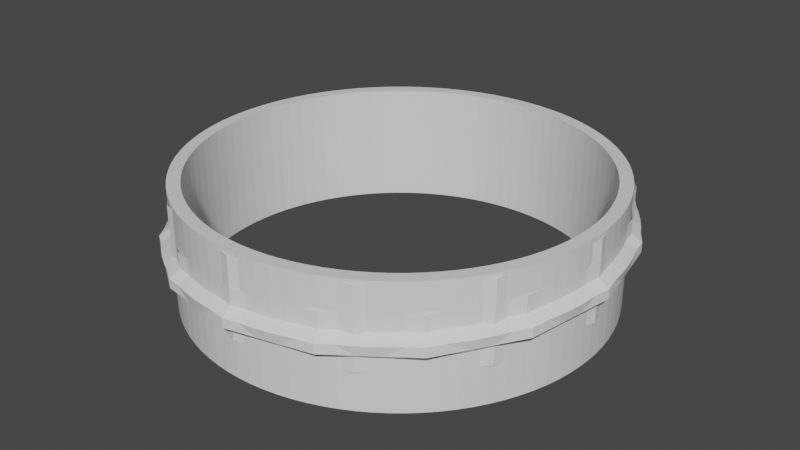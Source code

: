 # Source: Mason_jar_thread.blend  (saved by Blender 2.81.16; exported with 4.5.12 LTS)
import bpy
from mathutils import Matrix  # noqa: F401  (used for matrix-valued properties, if any)

bpy.ops.wm.read_factory_settings(use_empty=True)
scene = bpy.context.scene
scene.name = 'Scene'

# ---- collections
col_collection = bpy.data.collections.new('Collection'); scene.collection.children.link(col_collection)

# ---- materials (node trees are filled in below, after node groups)
mat_material = bpy.data.materials.new('Material')
mat_material.alpha_threshold = 0.0
mat_material.use_transparent_shadow = False
mat_material.line_color = (0.0, 0.0, 0.0, 1.0)

# ---- material node trees
mat_material.use_nodes = True; mat_material.node_tree.nodes.clear()
_N = mat_material.node_tree.nodes; _L = mat_material.node_tree.links
n0 = _N.new('ShaderNodeOutputMaterial'); n0.name = 'Material Output'; n0.location = (240, 108)
n1 = _N.new('ShaderNodeBsdfPrincipled'); n1.name = 'Principled BSDF'; n1.location = (-278, 574)
n1.width = 234
n1.distribution = 'GGX'
n1.subsurface_method = 'BURLEY'
n1.inputs[2].default_value = 0.4
n1.inputs[3].default_value = 1.45
n1.inputs[27].default_value = (0.0, 0.0, 0.0, 1.0)
n1.inputs[28].default_value = 1.0
_L.new(n1.outputs[0], n0.inputs[0])
n0.is_active_output = True

# ---- world
world_world = bpy.data.worlds.new('World'); scene.world = world_world
world_world.use_nodes = True; world_world.node_tree.nodes.clear()
_N = world_world.node_tree.nodes; _L = world_world.node_tree.links
n0 = _N.new('ShaderNodeOutputWorld'); n0.name = 'World Output'; n0.location = (300, 300)
n1 = _N.new('ShaderNodeBackground'); n1.name = 'Background'; n1.location = (10, 300)
n1.inputs[0].default_value = (0.05088, 0.05088, 0.05088, 1.0)
_L.new(n1.outputs[0], n0.inputs[0])
n0.is_active_output = True
world_world.color = (0.05088, 0.05088, 0.05088)
world_world.use_sun_shadow = False
world_world.sun_shadow_jitter_overblur = 0.0

# ---- meshes
me_plane_001 = bpy.data.meshes.new('Plane.001')
me_plane_001.from_pydata([(-33.5, 2.611e-06, -1.875), (-33.5, 2.447e-06, 1.875), (-35.1, -2.732e-08, 0.7502), (-35.1, 2.732e-08, -0.7502), (-33.5, 2.447e-06, 4.375)], [(3, 0), (1, 2), (2, 3), (4, 1)], [])
_uv = me_plane_001.uv_layers.new(name='UVMap')
_uv.uv.foreach_set('vector', [])
me_plane_001.use_remesh_fix_poles = True
me_plane_001.use_remesh_preserve_attributes = False
me_plane_001.use_mirror_vertex_groups = False
me_plane_001.update()
me_circle_002 = bpy.data.meshes.new('Circle.002')
me_circle_002.from_pydata([(0.0, 33.5, 0.0), (-16.75, 29.01, 0.0), (-29.01, 16.75, 0.0), (-33.5, -1.464e-06, 0.0), (-29.01, -16.75, 0.0), (-16.75, -29.01, 0.0), (-5.058e-06, -33.5, 0.0), (16.75, -29.01, 0.0), (29.01, -16.75, 0.0), (33.5, -1.557e-05, 0.0), (29.01, 16.75, 0.0), (16.75, 29.01, 0.0), (0.0, 33.5, 12.5), (-16.75, 29.01, 12.5), (-29.01, 16.75, 12.5), (-33.5, -1.464e-06, 12.5), (-29.01, -16.75, 12.5), (-16.75, -29.01, 12.5), (-5.058e-06, -33.5, 12.5), (16.75, -29.01, 12.5), (29.01, -16.75, 12.5), (33.5, -1.557e-05, 12.5), (29.01, 16.75, 12.5), (16.75, 29.01, 12.5)], [], [(5, 4, 16, 17), (0, 11, 23, 12), (2, 1, 13, 14), (9, 8, 20, 21), (6, 5, 17, 18), (3, 2, 14, 15), (10, 9, 21, 22), (7, 6, 18, 19), (4, 3, 15, 16), (11, 10, 22, 23), (1, 0, 12, 13), (8, 7, 19, 20)])
_uv = me_circle_002.uv_layers.new(name='UVMap')
_uv.uv.foreach_set('vector', [0.0, 0.0, 0.0, 0.0, 0.0, 0.0, 0.0, 0.0, 0.0, 0.0, 0.0, 0.0, 0.0, 0.0, 0.0, 0.0, 0.0, 0.0, 0.0, 0.0, 0.0, 0.0, 0.0, 0.0, 0.0, 0.0, 0.0, 0.0, 0.0, 0.0, 0.0, 0.0, 0.0, 0.0, 0.0, 0.0, 0.0, 0.0, 0.0, 0.0, 0.0, 0.0, 0.0, 0.0, 0.0, 0.0, 0.0, 0.0, 0.0, 0.0, 0.0, 0.0, 0.0, 0.0, 0.0, 0.0, 0.0, 0.0, 0.0, 0.0, 0.0, 0.0, 0.0, 0.0, 0.0, 0.0, 0.0, 0.0, 0.0, 0.0, 0.0, 0.0, 0.0, 0.0, 0.0, 0.0, 0.0, 0.0, 0.0, 0.0, 0.0, 0.0, 0.0, 0.0, 0.0, 0.0, 0.0, 0.0, 0.0, 0.0, 0.0, 0.0, 0.0, 0.0, 0.0, 0.0])
me_circle_002.use_remesh_fix_poles = True
me_circle_002.use_remesh_preserve_attributes = False
me_circle_002.use_mirror_vertex_groups = False
me_circle_002.update()
me_plane_004 = bpy.data.meshes.new('Plane.004')
me_plane_004.from_pydata([(-33.5, 2.57e-06, -0.9375), (-33.5, 2.488e-06, 0.9375), (32.36, -8.67, 11.15), (-32.36, -8.67, -1.615), (-32.36, -8.67, 2.135), (-33.9, -9.085, 1.011), (-33.68, -9.024, -0.4898), (-32.36, -8.67, 4.635), (-29.01, -16.75, -1.354), (-29.01, -16.75, 2.396), (-30.4, -17.55, 1.271), (-30.2, -17.43, -0.2294), (-29.01, -16.75, 5.833), (-23.69, -23.69, -1.094), (-23.69, -23.69, 2.656), (-24.82, -24.82, 1.531), (-24.66, -24.65, 0.03104), (-23.69, -23.69, 5.156), (-16.75, -29.01, -0.8333), (-16.75, -29.01, 2.917), (-17.55, -30.4, 1.792), (-17.44, -30.19, 0.2915), (-16.75, -29.01, 5.416), (-8.67, -32.36, -0.5729), (-8.67, -32.36, 3.177), (-9.085, -33.9, 2.052), (-9.031, -33.67, 0.5519), (-8.67, -32.36, 5.677), (-1.147e-06, -33.5, -0.3125), (-9.829e-07, -33.5, 3.438), (1.562e-06, -35.1, 2.313), (-0.009364, -34.86, 0.8123), (-9.829e-07, -33.5, 5.937), (8.67, -32.36, -0.05208), (8.67, -32.36, 3.698), (9.085, -33.9, 2.573), (9.012, -33.67, 1.073), (8.67, -32.36, 6.198), (16.75, -29.01, 0.2083), (16.75, -29.01, 3.958), (17.55, -30.4, 2.834), (17.42, -30.19, 1.333), (16.75, -29.01, 6.458), (23.69, -23.69, 0.4688), (23.69, -23.69, 4.219), (24.82, -24.82, 3.094), (24.64, -24.65, 1.594), (23.69, -23.69, 6.719), (29.01, -16.75, 0.7292), (29.01, -16.75, 4.479), (30.4, -17.55, 3.354), (30.18, -17.43, 1.854), (29.01, -16.75, 6.979), (32.36, -8.67, 0.9896), (32.36, -8.67, 4.74), (33.9, -9.085, 3.615), (33.66, -9.024, 2.114), (32.36, -8.67, 7.239), (33.5, 3.175e-07, 1.25), (33.5, 4.814e-07, 5.0), (35.1, 3.096e-06, 3.875), (34.85, -0.002506, 2.375), (33.5, 4.814e-07, 7.5), (32.36, 8.67, 1.51), (32.36, 8.67, 5.26), (33.9, 9.085, 4.136), (33.66, 9.019, 2.635), (32.36, 8.67, 7.76), (29.01, 16.75, 1.771), (29.01, 16.75, 5.521), (30.4, 17.55, 4.396), (30.18, 17.43, 2.896), (29.01, 16.75, 8.021), (23.69, 23.69, 2.031), (23.69, 23.69, 5.781), (24.82, 24.82, 4.656), (24.64, 24.65, 3.156), (23.69, 23.69, 8.281), (16.75, 29.01, 2.292), (16.75, 29.01, 6.042), (17.55, 30.4, 4.917), (17.42, 30.19, 3.416), (16.75, 29.01, 8.541), (8.67, 32.36, 2.552), (8.67, 32.36, 6.302), (9.085, 33.9, 5.177), (9.012, 33.67, 3.677), (8.67, 32.36, 8.802), (2.212e-06, 33.5, 2.812), (2.048e-06, 33.5, 6.562), (-4.459e-07, 35.1, 5.438), (-0.009366, 34.86, 3.937), (2.048e-06, 33.5, 9.062), (-8.67, 32.36, 3.073), (-8.67, 32.36, 6.823), (-9.085, 33.9, 5.698), (-9.031, 33.67, 4.198), (-8.67, 32.36, 9.323), (-16.75, 29.01, 3.333), (-16.75, 29.01, 7.083), (-17.55, 30.4, 5.959), (-17.44, 30.19, 4.458), (-16.75, 29.01, 9.583), (-23.69, 23.69, 3.594), (-23.69, 23.69, 7.344), (-24.82, 24.82, 6.219), (-24.66, 24.65, 4.719), (-23.69, 23.69, 9.844), (-29.01, 16.75, 3.854), (-29.01, 16.75, 7.604), (-30.4, 17.55, 6.479), (-30.2, 17.43, 4.979), (-29.01, 16.75, 10.1), (-32.36, 8.67, 4.115), (-32.36, 8.67, 7.865), (-33.9, 9.085, 6.74), (-33.68, 9.019, 5.239), (-32.36, 8.67, 10.36), (-33.5, -3.246e-06, 4.375), (29.01, -16.75, 11.15), (-35.1, -6.164e-06, 7.0), (-34.87, -0.002516, 5.5), (-33.5, -3.41e-06, 10.62), (23.69, -23.69, 11.15), (16.75, -29.01, 11.15), (-33.5, 2.384e-06, 8.125), (8.67, -32.36, 11.15), (-1.907e-06, -33.5, 11.15), (-8.67, -32.36, 11.15), (-16.75, -29.01, 11.15), (-32.36, -8.67, 8.385), (-33.9, -9.085, 7.26), (-33.68, -9.024, 5.76), (-32.36, -8.67, 10.89), (-23.69, -23.69, 11.15), (-29.01, -16.75, 7.708), (33.5, 0.0, 11.15), (32.36, 8.67, 11.15), (29.01, 16.75, 11.15), (23.69, 23.69, 11.15), (16.75, 29.01, 11.15), (8.67, 32.36, 11.15), (1.907e-06, 33.5, 11.15), (-8.67, 32.36, 11.15), (-16.75, 29.01, 11.15), (-23.69, 23.69, 11.15), (-29.01, 16.75, 11.15), (-32.36, 8.67, 11.15), (-33.5, -3.815e-06, 11.15), (-32.36, -8.67, 11.15), (-29.01, -16.75, 11.15), (-33.5, 2.861e-06, -1.875), (-32.36, -8.67, -1.875), (-29.01, -16.75, -1.875), (-23.69, -23.69, -1.875), (-16.75, -29.01, -1.875), (-8.67, -32.36, -1.875), (0.0, -33.5, -1.875), (8.67, -32.36, -1.875), (16.75, -29.01, -1.875), (23.69, -23.69, -1.875), (29.01, -16.75, -1.875), (32.36, -8.67, -1.875), (33.5, 0.0, -1.875), (32.36, 8.67, -1.875), (29.01, 16.75, -1.875), (23.69, 23.69, -1.875), (16.75, 29.01, -1.875), (8.67, 32.36, -1.875), (3.815e-06, 33.5, -1.875), (-8.67, 32.36, -1.875), (-16.75, 29.01, -1.875), (-23.69, 23.69, -1.875), (-29.01, 16.75, -1.875), (-32.36, 8.67, -1.875), (-33.5, 2.861e-06, -7.875), (-32.36, -8.67, -7.875), (-29.01, -16.75, -7.875), (-23.69, -23.69, -7.875), (-16.75, -29.01, -7.875), (-8.67, -32.36, -7.875), (0.0, -33.5, -7.875), (8.67, -32.36, -7.875), (16.75, -29.01, -7.875), (23.69, -23.69, -7.875), (29.01, -16.75, -7.875), (32.36, -8.67, -7.875), (33.5, 0.0, -7.875), (32.36, 8.67, -7.875), (29.01, 16.75, -7.875), (23.69, 23.69, -7.875), (16.75, 29.01, -7.875), (8.67, 32.36, -7.875), (3.815e-06, 33.5, -7.875), (-8.67, 32.36, -7.875), (-16.75, 29.01, -7.875), (-23.69, 23.69, -7.875), (-29.01, 16.75, -7.875), (-32.36, 8.67, -7.875), (30.41, -8.148, 11.15), (22.26, -22.26, 11.15), (-1.907e-06, -31.48, 11.15), (-8.148, -30.41, 11.15), (-22.26, -22.26, 11.15), (22.26, 22.26, 11.15), (1.907e-06, 31.48, 11.15), (-8.148, 30.41, 11.15), (-30.41, 8.148, 11.15), (-31.48, -3.815e-06, 11.15), (-30.41, -8.148, 11.15), (-31.48, 2.861e-06, -7.875), (-30.41, -8.148, -7.875), (-27.26, -15.74, -7.875), (-22.26, -22.26, -7.875), (-15.74, -27.26, -7.875), (-8.148, -30.41, -7.875), (0.0, -31.48, -7.875), (8.148, -30.41, -7.875), (15.74, -27.26, -7.875), (22.26, -22.26, -7.875), (27.26, -15.74, -7.875), (30.41, -8.148, -7.875), (31.48, 0.0, -7.875), (30.41, 8.148, -7.875), (27.26, 15.74, -7.875), (22.26, 22.26, -7.875), (15.74, 27.26, -7.875), (8.148, 30.41, -7.875), (3.815e-06, 31.48, -7.875), (-8.148, 30.41, -7.875), (-15.74, 27.26, -7.875), (-22.26, 22.26, -7.875), (-27.26, 15.74, -7.875), (-30.41, 8.148, -7.875), (-27.26, -15.74, 11.15), (-15.74, -27.26, 11.15), (8.148, -30.41, 11.15), (15.74, -27.26, 11.15), (27.26, -15.74, 11.15), (31.48, 0.0, 11.15), (30.41, 8.148, 11.15), (27.26, 15.74, 11.15), (15.74, 27.26, 11.15), (8.148, 30.41, 11.15), (-15.74, 27.26, 11.15), (-22.26, 22.26, 11.15), (-27.26, 15.74, 11.15)], [], [(0, 3, 6), (3, 8, 11, 6), (8, 13, 16, 11), (13, 18, 21, 16), (18, 23, 26, 21), (23, 28, 31, 26), (28, 33, 36, 31), (33, 38, 41, 36), (38, 43, 46, 41), (43, 48, 51, 46), (48, 53, 56, 51), (53, 58, 61, 56), (58, 63, 66, 61), (63, 68, 71, 66), (68, 73, 76, 71), (73, 78, 81, 76), (78, 83, 86, 81), (83, 88, 91, 86), (88, 93, 96, 91), (93, 98, 101, 96), (98, 103, 106, 101), (103, 108, 111, 106), (108, 113, 116, 111), (113, 118, 121, 116), (1, 5, 4), (5, 10, 9, 4), (10, 15, 14, 9), (15, 20, 19, 14), (20, 25, 24, 19), (25, 30, 29, 24), (30, 35, 34, 29), (35, 40, 39, 34), (40, 45, 44, 39), (45, 50, 49, 44), (50, 55, 54, 49), (55, 60, 59, 54), (60, 65, 64, 59), (65, 70, 69, 64), (70, 75, 74, 69), (75, 80, 79, 74), (80, 85, 84, 79), (85, 90, 89, 84), (90, 95, 94, 89), (95, 100, 99, 94), (100, 105, 104, 99), (105, 110, 109, 104), (110, 115, 114, 109), (115, 120, 125, 114), (6, 11, 10, 5), (11, 16, 15, 10), (16, 21, 20, 15), (21, 26, 25, 20), (26, 31, 30, 25), (31, 36, 35, 30), (36, 41, 40, 35), (41, 46, 45, 40), (46, 51, 50, 45), (51, 56, 55, 50), (56, 61, 60, 55), (61, 66, 65, 60), (66, 71, 70, 65), (71, 76, 75, 70), (76, 81, 80, 75), (81, 86, 85, 80), (86, 91, 90, 85), (91, 96, 95, 90), (96, 101, 100, 95), (101, 106, 105, 100), (106, 111, 110, 105), (111, 116, 115, 110), (116, 121, 120, 115), (118, 1, 4, 7), (7, 4, 9, 12), (12, 9, 14, 17), (17, 14, 19, 22), (22, 19, 24, 27), (27, 24, 29, 32), (32, 29, 34, 37), (37, 34, 39, 42), (42, 39, 44, 47), (47, 44, 49, 52), (52, 49, 54, 57), (57, 54, 59, 62), (62, 59, 64, 67), (67, 64, 69, 72), (72, 69, 74, 77), (77, 74, 79, 82), (82, 79, 84, 87), (87, 84, 89, 92), (92, 89, 94, 97), (97, 94, 99, 102), (102, 99, 104, 107), (107, 104, 109, 112), (112, 109, 114, 117), (117, 114, 125, 122), (118, 7, 132, 121), (7, 12, 132), (120, 131, 130, 125), (131, 135, 130), (121, 132, 131, 120), (122, 125, 130, 133), (133, 130, 135, 150), (122, 133, 149, 148), (27, 32, 127, 128), (42, 47, 123, 124), (57, 62, 136, 2), (72, 77, 139, 138), (87, 92, 142, 141), (102, 107, 145, 144), (117, 122, 148, 147), (22, 27, 128, 129), (37, 42, 124, 126), (52, 57, 2, 119), (67, 72, 138, 137), (82, 87, 141, 140), (97, 102, 144, 143), (112, 117, 147, 146), (17, 22, 129, 134), (32, 37, 126, 127), (47, 52, 119, 123), (133, 150, 149), (62, 67, 137, 136), (77, 82, 140, 139), (92, 97, 143, 142), (107, 112, 146, 145), (17, 134, 150, 135, 12), (98, 93, 170, 171), (113, 108, 173, 174), (3, 0, 151, 152), (18, 13, 154, 155), (33, 28, 157, 158), (48, 43, 160, 161), (63, 58, 163, 164), (78, 73, 166, 167), (93, 88, 169, 170), (108, 103, 172, 173), (13, 8, 153, 154), (28, 23, 156, 157), (43, 38, 159, 160), (58, 53, 162, 163), (73, 68, 165, 166), (88, 83, 168, 169), (103, 98, 171, 172), (8, 3, 152, 153), (23, 18, 155, 156), (38, 33, 158, 159), (53, 48, 161, 162), (68, 63, 164, 165), (83, 78, 167, 168), (1, 118, 113, 174, 151, 0), (0, 6, 5, 1), (131, 132, 12, 135), (161, 160, 184, 185), (154, 153, 177, 178), (169, 168, 192, 193), (151, 174, 198, 175), (162, 161, 185, 186), (155, 154, 178, 179), (170, 169, 193, 194), (163, 162, 186, 187), (156, 155, 179, 180), (171, 170, 194, 195), (164, 163, 187, 188), (157, 156, 180, 181), (172, 171, 195, 196), (165, 164, 188, 189), (158, 157, 181, 182), (173, 172, 196, 197), (166, 165, 189, 190), (159, 158, 182, 183), (174, 173, 197, 198), (152, 151, 175, 176), (167, 166, 190, 191), (160, 159, 183, 184), (153, 152, 176, 177), (168, 167, 191, 192), (146, 147, 207, 246), (145, 146, 246, 245), (144, 145, 245, 244), (143, 144, 244, 206), (142, 143, 206, 205), (141, 142, 205, 243), (140, 141, 243, 242), (139, 140, 242, 204), (138, 139, 204, 241), (137, 138, 241, 240), (136, 137, 240, 239), (2, 136, 239, 199), (119, 2, 199, 238), (123, 119, 238, 200), (124, 123, 200, 237), (126, 124, 237, 236), (127, 126, 236, 201), (128, 127, 201, 202), (129, 128, 202, 235), (134, 129, 235, 203), (147, 148, 208, 207), (149, 150, 234, 209), (148, 149, 209, 208), (150, 134, 203, 234), (176, 175, 210, 211), (177, 176, 211, 212), (178, 177, 212, 213), (179, 178, 213, 214), (180, 179, 214, 215), (181, 180, 215, 216), (182, 181, 216, 217), (183, 182, 217, 218), (184, 183, 218, 219), (185, 184, 219, 220), (186, 185, 220, 221), (187, 186, 221, 222), (188, 187, 222, 223), (189, 188, 223, 224), (190, 189, 224, 225), (191, 190, 225, 226), (192, 191, 226, 227), (193, 192, 227, 228), (194, 193, 228, 229), (195, 194, 229, 230), (196, 195, 230, 231), (197, 196, 231, 232), (198, 197, 232, 233), (175, 198, 233, 210), (221, 220, 238, 199), (214, 213, 203, 235), (229, 228, 205, 206), (222, 221, 199, 239), (215, 214, 235, 202), (230, 229, 206, 244), (223, 222, 239, 240), (216, 215, 202, 201), (231, 230, 244, 245), (224, 223, 240, 241), (217, 216, 201, 236), (232, 231, 245, 246), (225, 224, 241, 204), (218, 217, 236, 237), (233, 232, 246, 207), (211, 210, 208, 209), (226, 225, 204, 242), (219, 218, 237, 200), (210, 233, 207, 208), (212, 211, 209, 234), (227, 226, 242, 243), (220, 219, 200, 238), (213, 212, 234, 203), (228, 227, 243, 205)])
_k = {(146, 147): 1.0, (0, 3): 1.0, (1, 4): 1.0, (1, 5): 1.0, (0, 6): 1.0, (145, 146): 1.0, (3, 8): 1.0, (4, 9): 1.0, (5, 10): 1.0, (6, 11): 1.0, (7, 12): 1.0, (8, 13): 1.0, (9, 14): 1.0, (10, 15): 1.0, (11, 16): 1.0, (13, 18): 1.0, (14, 19): 1.0, (15, 20): 1.0, (16, 21): 1.0, (18, 23): 1.0, (19, 24): 1.0, (20, 25): 1.0, (21, 26): 1.0, (23, 28): 1.0, (24, 29): 1.0, (25, 30): 1.0, (26, 31): 1.0, (28, 33): 1.0, (29, 34): 1.0, (30, 35): 1.0, (31, 36): 1.0, (33, 38): 1.0, (34, 39): 1.0, (35, 40): 1.0, (36, 41): 1.0, (38, 43): 1.0, (39, 44): 1.0, (40, 45): 1.0, (41, 46): 1.0, (43, 48): 1.0, (44, 49): 1.0, (45, 50): 1.0, (46, 51): 1.0, (48, 53): 1.0, (49, 54): 1.0, (50, 55): 1.0, (51, 56): 1.0, (53, 58): 1.0, (54, 59): 1.0, (55, 60): 1.0, (56, 61): 1.0, (58, 63): 1.0, (59, 64): 1.0, (60, 65): 1.0, (61, 66): 1.0, (63, 68): 1.0, (64, 69): 1.0, (65, 70): 1.0, (66, 71): 1.0, (68, 73): 1.0, (69, 74): 1.0, (70, 75): 1.0, (71, 76): 1.0, (73, 78): 1.0, (74, 79): 1.0, (75, 80): 1.0, (76, 81): 1.0, (78, 83): 1.0, (79, 84): 1.0, (80, 85): 1.0, (81, 86): 1.0, (83, 88): 1.0, (84, 89): 1.0, (85, 90): 1.0, (86, 91): 1.0, (88, 93): 1.0, (89, 94): 1.0, (90, 95): 1.0, (91, 96): 1.0, (93, 98): 1.0, (94, 99): 1.0, (95, 100): 1.0, (96, 101): 1.0, (98, 103): 1.0, (99, 104): 1.0, (100, 105): 1.0, (101, 106): 1.0, (103, 108): 1.0, (104, 109): 1.0, (105, 110): 1.0, (106, 111): 1.0, (108, 113): 1.0, (109, 114): 1.0, (110, 115): 1.0, (111, 116): 1.0, (113, 118): 1.0, (144, 145): 1.0, (115, 120): 1.0, (116, 121): 1.0, (143, 144): 1.0, (142, 143): 1.0, (141, 142): 1.0, (140, 141): 1.0, (125, 130): 1.0, (139, 140): 1.0, (138, 139): 1.0, (137, 138): 1.0, (136, 137): 1.0, (130, 135): 1.0, (2, 136): 1.0, (2, 119): 1.0, (119, 123): 1.0, (123, 124): 1.0, (131, 135): 1.0, (124, 126): 1.0, (126, 127): 1.0, (127, 128): 1.0, (128, 129): 1.0, (129, 134): 1.0, (7, 118): 1.0, (114, 125): 1.0, (120, 131): 1.0, (121, 132): 1.0, (12, 132): 1.0, (147, 148): 1.0, (149, 150): 1.0, (148, 149): 1.0, (134, 150): 1.0, (175, 176): 1.0, (176, 177): 1.0, (177, 178): 1.0, (178, 179): 1.0, (179, 180): 1.0, (180, 181): 1.0, (181, 182): 1.0, (182, 183): 1.0, (183, 184): 1.0, (184, 185): 1.0, (185, 186): 1.0, (186, 187): 1.0, (187, 188): 1.0, (188, 189): 1.0, (189, 190): 1.0, (190, 191): 1.0, (191, 192): 1.0, (192, 193): 1.0, (193, 194): 1.0, (194, 195): 1.0, (195, 196): 1.0, (196, 197): 1.0, (197, 198): 1.0, (175, 198): 1.0, (205, 206): 1.0, (201, 202): 1.0, (207, 208): 1.0, (208, 209): 1.0, (210, 211): 1.0, (211, 212): 1.0, (212, 213): 1.0, (213, 214): 1.0, (214, 215): 1.0, (215, 216): 1.0, (216, 217): 1.0, (217, 218): 1.0, (218, 219): 1.0, (219, 220): 1.0, (220, 221): 1.0, (221, 222): 1.0, (222, 223): 1.0, (223, 224): 1.0, (224, 225): 1.0, (225, 226): 1.0, (226, 227): 1.0, (227, 228): 1.0, (228, 229): 1.0, (229, 230): 1.0, (230, 231): 1.0, (231, 232): 1.0, (232, 233): 1.0, (210, 233): 1.0, (236, 237): 1.0, (239, 240): 1.0, (240, 241): 1.0, (242, 243): 1.0, (244, 245): 1.0, (245, 246): 1.0, (207, 246): 1.0, (206, 244): 1.0, (205, 243): 1.0, (204, 242): 1.0, (204, 241): 1.0, (199, 239): 1.0, (199, 238): 1.0, (200, 238): 1.0, (200, 237): 1.0, (201, 236): 1.0, (202, 235): 1.0, (203, 235): 1.0, (209, 234): 1.0, (203, 234): 1.0}
me_plane_004.attributes.new('crease_edge', 'FLOAT', 'EDGE').data.foreach_set('value', [_k.get((min(e.vertices), max(e.vertices)), 0.0) for e in me_plane_004.edges])
_uv = me_plane_004.uv_layers.new(name='UVMap')
_uv.uv.foreach_set('vector', [0.0, 0.0, 0.04167, 0.0, 0.04167, 0.0, 0.04167, 0.0, 0.08333, 0.0, 0.08333, 0.0, 0.04167, 0.0, 0.08333, 0.0, 0.125, 0.0, 0.125, 0.0, 0.08333, 0.0, 0.125, 0.0, 0.1667, 0.0, 0.1667, 0.0, 0.125, 0.0, 0.1667, 0.0, 0.2083, 0.0, 0.2083, 0.0, 0.1667, 0.0, 0.2083, 0.0, 0.25, 0.0, 0.25, 0.0, 0.2083, 0.0, 0.25, 0.0, 0.2917, 0.0, 0.2917, 0.0, 0.25, 0.0, 0.2917, 0.0, 0.3333, 0.0, 0.3333, 0.0, 0.2917, 0.0, 0.3333, 0.0, 0.375, 0.0, 0.375, 0.0, 0.3333, 0.0, 0.375, 0.0, 0.4167, 0.0, 0.4167, 0.0, 0.375, 0.0, 0.4167, 0.0, 0.4583, 0.0, 0.4583, 0.0, 0.4167, 0.0, 0.4583, 0.0, 0.5, 0.0, 0.5, 0.0, 0.4583, 0.0, 0.5, 0.0, 0.5417, 0.0, 0.5417, 0.0, 0.5, 0.0, 0.5417, 0.0, 0.5833, 0.0, 0.5833, 0.0, 0.5417, 0.0, 0.5833, 0.0, 0.625, 0.0, 0.625, 0.0, 0.5833, 0.0, 0.625, 0.0, 0.6667, 0.0, 0.6667, 0.0, 0.625, 0.0, 0.6667, 0.0, 0.7083, 0.0, 0.7083, 0.0, 0.6667, 0.0, 0.7083, 0.0, 0.75, 0.0, 0.75, 0.0, 0.7083, 0.0, 0.75, 0.0, 0.7917, 0.0, 0.7917, 0.0, 0.75, 0.0, 0.7917, 0.0, 0.8333, 0.0, 0.8333, 0.0, 0.7917, 0.0, 0.8333, 0.0, 0.875, 0.0, 0.875, 0.0, 0.8333, 0.0, 0.875, 0.0, 0.9167, 0.0, 0.9167, 0.0, 0.875, 0.0, 0.9167, 0.0, 0.9583, 0.0, 0.9583, 0.0, 0.9167, 0.0, 0.9583, 0.0, 1.0, 0.0, 1.0, 0.0, 0.9583, 0.0, 0.0, 0.0, 0.04167, 0.0, 0.04167, 0.0, 0.04167, 0.0, 0.08333, 0.0, 0.08333, 0.0, 0.04167, 0.0, 0.08333, 0.0, 0.125, 0.0, 0.125, 0.0, 0.08333, 0.0, 0.125, 0.0, 0.1667, 0.0, 0.1667, 0.0, 0.125, 0.0, 0.1667, 0.0, 0.2083, 0.0, 0.2083, 0.0, 0.1667, 0.0, 0.2083, 0.0, 0.25, 0.0, 0.25, 0.0, 0.2083, 0.0, 0.25, 0.0, 0.2917, 0.0, 0.2917, 0.0, 0.25, 0.0, 0.2917, 0.0, 0.3333, 0.0, 0.3333, 0.0, 0.2917, 0.0, 0.3333, 0.0, 0.375, 0.0, 0.375, 0.0, 0.3333, 0.0, 0.375, 0.0, 0.4167, 0.0, 0.4167, 0.0, 0.375, 0.0, 0.4167, 0.0, 0.4583, 0.0, 0.4583, 0.0, 0.4167, 0.0, 0.4583, 0.0, 0.5, 0.0, 0.5, 0.0, 0.4583, 0.0, 0.5, 0.0, 0.5417, 0.0, 0.5417, 0.0, 0.5, 0.0, 0.5417, 0.0, 0.5833, 0.0, 0.5833, 0.0, 0.5417, 0.0, 0.5833, 0.0, 0.625, 0.0, 0.625, 0.0, 0.5833, 0.0, 0.625, 0.0, 0.6667, 0.0, 0.6667, 0.0, 0.625, 0.0, 0.6667, 0.0, 0.7083, 0.0, 0.7083, 0.0, 0.6667, 0.0, 0.7083, 0.0, 0.75, 0.0, 0.75, 0.0, 0.7083, 0.0, 0.75, 0.0, 0.7917, 0.0, 0.7917, 0.0, 0.75, 0.0, 0.7917, 0.0, 0.8333, 0.0, 0.8333, 0.0, 0.7917, 0.0, 0.8333, 0.0, 0.875, 0.0, 0.875, 0.0, 0.8333, 0.0, 0.875, 0.0, 0.9167, 0.0, 0.9167, 0.0, 0.875, 0.0, 0.9167, 0.0, 0.9583, 0.0, 0.9583, 0.0, 0.9167, 0.0, 0.9583, 0.0, 1.0, 0.0, 1.0, 0.0, 0.9583, 0.0, 0.04167, 0.0, 0.08333, 0.0, 0.08333, 0.0, 0.04167, 0.0, 0.08333, 0.0, 0.125, 0.0, 0.125, 0.0, 0.08333, 0.0, 0.125, 0.0, 0.1667, 0.0, 0.1667, 0.0, 0.125, 0.0, 0.1667, 0.0, 0.2083, 0.0, 0.2083, 0.0, 0.1667, 0.0, 0.2083, 0.0, 0.25, 0.0, 0.25, 0.0, 0.2083, 0.0, 0.25, 0.0, 0.2917, 0.0, 0.2917, 0.0, 0.25, 0.0, 0.2917, 0.0, 0.3333, 0.0, 0.3333, 0.0, 0.2917, 0.0, 0.3333, 0.0, 0.375, 0.0, 0.375, 0.0, 0.3333, 0.0, 0.375, 0.0, 0.4167, 0.0, 0.4167, 0.0, 0.375, 0.0, 0.4167, 0.0, 0.4583, 0.0, 0.4583, 0.0, 0.4167, 0.0, 0.4583, 0.0, 0.5, 0.0, 0.5, 0.0, 0.4583, 0.0, 0.5, 0.0, 0.5417, 0.0, 0.5417, 0.0, 0.5, 0.0, 0.5417, 0.0, 0.5833, 0.0, 0.5833, 0.0, 0.5417, 0.0, 0.5833, 0.0, 0.625, 0.0, 0.625, 0.0, 0.5833, 0.0, 0.625, 0.0, 0.6667, 0.0, 0.6667, 0.0, 0.625, 0.0, 0.6667, 0.0, 0.7083, 0.0, 0.7083, 0.0, 0.6667, 0.0, 0.7083, 0.0, 0.75, 0.0, 0.75, 0.0, 0.7083, 0.0, 0.75, 0.0, 0.7917, 0.0, 0.7917, 0.0, 0.75, 0.0, 0.7917, 0.0, 0.8333, 0.0, 0.8333, 0.0, 0.7917, 0.0, 0.8333, 0.0, 0.875, 0.0, 0.875, 0.0, 0.8333, 0.0, 0.875, 0.0, 0.9167, 0.0, 0.9167, 0.0, 0.875, 0.0, 0.9167, 0.0, 0.9583, 0.0, 0.9583, 0.0, 0.9167, 0.0, 0.9583, 0.0, 1.0, 0.0, 1.0, 0.0, 0.9583, 0.0, 0.0, 4.375, 0.0, 1.875, 0.04167, 1.875, 0.04167, 4.375, 0.04167, 4.375, 0.04167, 1.875, 0.08333, 1.875, 0.08333, 4.375, 0.08333, 4.375, 0.08333, 1.875, 0.125, 1.875, 0.125, 4.375, 0.125, 4.375, 0.125, 1.875, 0.1667, 1.875, 0.1667, 4.375, 0.1667, 4.375, 0.1667, 1.875, 0.2083, 1.875, 0.2083, 4.375, 0.2083, 4.375, 0.2083, 1.875, 0.25, 1.875, 0.25, 4.375, 0.25, 4.375, 0.25, 1.875, 0.2917, 1.875, 0.2917, 4.375, 0.2917, 4.375, 0.2917, 1.875, 0.3333, 1.875, 0.3333, 4.375, 0.3333, 4.375, 0.3333, 1.875, 0.375, 1.875, 0.375, 4.375, 0.375, 4.375, 0.375, 1.875, 0.4167, 1.875, 0.4167, 4.375, 0.4167, 4.375, 0.4167, 1.875, 0.4583, 1.875, 0.4583, 4.375, 0.4583, 4.375, 0.4583, 1.875, 0.5, 1.875, 0.5, 4.375, 0.5, 4.375, 0.5, 1.875, 0.5417, 1.875, 0.5417, 4.375, 0.5417, 4.375, 0.5417, 1.875, 0.5833, 1.875, 0.5833, 4.375, 0.5833, 4.375, 0.5833, 1.875, 0.625, 1.875, 0.625, 4.375, 0.625, 4.375, 0.625, 1.875, 0.6667, 1.875, 0.6667, 4.375, 0.6667, 4.375, 0.6667, 1.875, 0.7083, 1.875, 0.7083, 4.375, 0.7083, 4.375, 0.7083, 1.875, 0.75, 1.875, 0.75, 4.375, 0.75, 4.375, 0.75, 1.875, 0.7917, 1.875, 0.7917, 4.375, 0.7917, 4.375, 0.7917, 1.875, 0.8333, 1.875, 0.8333, 4.375, 0.8333, 4.375, 0.8333, 1.875, 0.875, 1.875, 0.875, 4.375, 0.875, 4.375, 0.875, 1.875, 0.9167, 1.875, 0.9167, 4.375, 0.9167, 4.375, 0.9167, 1.875, 0.9583, 1.875, 0.9583, 4.375, 0.9583, 4.375, 0.9583, 1.875, 1.0, 1.875, 1.0, 4.375, 0.9167, 0.0, 0.9583, 0.0, 0.9583, 0.0, 0.9167, 0.0, 0.9583, 0.0, 1.0, 0.0, 0.9583, 0.0, 0.9167, 0.0, 0.9583, 0.0, 0.9583, 0.0, 0.9167, 0.0, 0.9583, 0.0, 1.0, 0.0, 0.9583, 0.0, 0.9167, 0.0, 0.9583, 0.0, 0.9583, 0.0, 0.9167, 0.0, 0.9167, 4.375, 0.9167, 1.875, 0.9583, 1.875, 0.9583, 4.375, 0.9583, 4.375, 0.9583, 1.875, 1.0, 1.875, 1.0, 4.375, 0.9167, 4.375, 0.9583, 4.375, 0.9583, 4.375, 0.9167, 4.375, 0.2083, 4.375, 0.25, 4.375, 0.25, 4.375, 0.2083, 4.375, 0.3333, 4.375, 0.375, 4.375, 0.375, 4.375, 0.3333, 4.375, 0.4583, 4.375, 0.5, 4.375, 0.5, 4.375, 0.4583, 4.375, 0.5833, 4.375, 0.625, 4.375, 0.625, 4.375, 0.5833, 4.375, 0.7083, 4.375, 0.75, 4.375, 0.75, 4.375, 0.7083, 4.375, 0.8333, 4.375, 0.875, 4.375, 0.875, 4.375, 0.8333, 4.375, 0.9583, 4.375, 1.0, 4.375, 1.0, 4.375, 0.9583, 4.375, 0.1667, 4.375, 0.2083, 4.375, 0.2083, 4.375, 0.1667, 4.375, 0.2917, 4.375, 0.3333, 4.375, 0.3333, 4.375, 0.2917, 4.375, 0.4167, 4.375, 0.4583, 4.375, 0.4583, 4.375, 0.4167, 4.375, 0.5417, 4.375, 0.5833, 4.375, 0.5833, 4.375, 0.5417, 4.375, 0.6667, 4.375, 0.7083, 4.375, 0.7083, 4.375, 0.6667, 4.375, 0.7917, 4.375, 0.8333, 4.375, 0.8333, 4.375, 0.7917, 4.375, 0.9167, 4.375, 0.9583, 4.375, 0.9583, 4.375, 0.9167, 4.375, 0.125, 4.375, 0.1667, 4.375, 0.1667, 4.375, 0.125, 4.375, 0.25, 4.375, 0.2917, 4.375, 0.2917, 4.375, 0.25, 4.375, 0.375, 4.375, 0.4167, 4.375, 0.4167, 4.375, 0.375, 4.375, 0.9583, 4.375, 1.0, 4.375, 0.9583, 4.375, 0.5, 4.375, 0.5417, 4.375, 0.5417, 4.375, 0.5, 4.375, 0.625, 4.375, 0.6667, 4.375, 0.6667, 4.375, 0.625, 4.375, 0.75, 4.375, 0.7917, 4.375, 0.7917, 4.375, 0.75, 4.375, 0.875, 4.375, 0.9167, 4.375, 0.9167, 4.375, 0.875, 4.375, 0.125, 4.375, 0.125, 4.375, 1.0, 4.375, 1.0, 1.875, 1.0, 0.0, 0.8333, 0.0, 0.7917, 0.0, 0.7917, 0.0, 0.8333, 0.0, 0.9583, 0.0, 0.9167, 0.0, 0.9167, 0.0, 0.9583, 0.0, 0.04167, 0.0, 0.0, 0.0, 0.0, 0.0, 0.04167, 0.0, 0.1667, 0.0, 0.125, 0.0, 0.125, 0.0, 0.1667, 0.0, 0.2917, 0.0, 0.25, 0.0, 0.25, 0.0, 0.2917, 0.0, 0.4167, 0.0, 0.375, 0.0, 0.375, 0.0, 0.4167, 0.0, 0.5417, 0.0, 0.5, 0.0, 0.5, 0.0, 0.5417, 0.0, 0.6667, 0.0, 0.625, 0.0, 0.625, 0.0, 0.6667, 0.0, 0.7917, 0.0, 0.75, 0.0, 0.75, 0.0, 0.7917, 0.0, 0.9167, 0.0, 0.875, 0.0, 0.875, 0.0, 0.9167, 0.0, 0.125, 0.0, 0.08333, 0.0, 0.08333, 0.0, 0.125, 0.0, 0.25, 0.0, 0.2083, 0.0, 0.2083, 0.0, 0.25, 0.0, 0.375, 0.0, 0.3333, 0.0, 0.3333, 0.0, 0.375, 0.0, 0.5, 0.0, 0.4583, 0.0, 0.4583, 0.0, 0.5, 0.0, 0.625, 0.0, 0.5833, 0.0, 0.5833, 0.0, 0.625, 0.0, 0.75, 0.0, 0.7083, 0.0, 0.7083, 0.0, 0.75, 0.0, 0.875, 0.0, 0.8333, 0.0, 0.8333, 0.0, 0.875, 0.0, 0.08333, 0.0, 0.04167, 0.0, 0.04167, 0.0, 0.08333, 0.0, 0.2083, 0.0, 0.1667, 0.0, 0.1667, 0.0, 0.2083, 0.0, 0.3333, 0.0, 0.2917, 0.0, 0.2917, 0.0, 0.3333, 0.0, 0.4583, 0.0, 0.4167, 0.0, 0.4167, 0.0, 0.4583, 0.0, 0.5833, 0.0, 0.5417, 0.0, 0.5417, 0.0, 0.5833, 0.0, 0.7083, 0.0, 0.6667, 0.0, 0.6667, 0.0, 0.7083, 0.0, 0.0, 0.0, 0.0, 0.0, 0.0, 0.0, 0.0, 0.0, 0.0, 0.0, 0.0, 0.0, 0.0, 0.0, 0.04167, 0.0, 0.04167, 0.0, 0.0, 0.0, 0.9583, 0.0, 0.9583, 0.0, 0.0, 0.0, 0.0, 0.0, 0.4167, 0.0, 0.375, 0.0, 0.375, 0.0, 0.4167, 0.0, 0.125, 0.0, 0.08333, 0.0, 0.08333, 0.0, 0.125, 0.0, 0.75, 0.0, 0.7083, 0.0, 0.7083, 0.0, 0.75, 0.0, 0.0, 0.0, 0.0, 0.0, 0.0, 0.0, 0.0, 0.0, 0.4583, 0.0, 0.4167, 0.0, 0.4167, 0.0, 0.4583, 0.0, 0.1667, 0.0, 0.125, 0.0, 0.125, 0.0, 0.1667, 0.0, 0.7917, 0.0, 0.75, 0.0, 0.75, 0.0, 0.7917, 0.0, 0.5, 0.0, 0.4583, 0.0, 0.4583, 0.0, 0.5, 0.0, 0.2083, 0.0, 0.1667, 0.0, 0.1667, 0.0, 0.2083, 0.0, 0.8333, 0.0, 0.7917, 0.0, 0.7917, 0.0, 0.8333, 0.0, 0.5417, 0.0, 0.5, 0.0, 0.5, 0.0, 0.5417, 0.0, 0.25, 0.0, 0.2083, 0.0, 0.2083, 0.0, 0.25, 0.0, 0.875, 0.0, 0.8333, 0.0, 0.8333, 0.0, 0.875, 0.0, 0.5833, 0.0, 0.5417, 0.0, 0.5417, 0.0, 0.5833, 0.0, 0.2917, 0.0, 0.25, 0.0, 0.25, 0.0, 0.2917, 0.0, 0.9167, 0.0, 0.875, 0.0, 0.875, 0.0, 0.9167, 0.0, 0.625, 0.0, 0.5833, 0.0, 0.5833, 0.0, 0.625, 0.0, 0.3333, 0.0, 0.2917, 0.0, 0.2917, 0.0, 0.3333, 0.0, 0.9583, 0.0, 0.9167, 0.0, 0.9167, 0.0, 0.9583, 0.0, 0.04167, 0.0, 0.0, 0.0, 0.0, 0.0, 0.04167, 0.0, 0.6667, 0.0, 0.625, 0.0, 0.625, 0.0, 0.6667, 0.0, 0.375, 0.0, 0.3333, 0.0, 0.3333, 0.0, 0.375, 0.0, 0.08333, 0.0, 0.04167, 0.0, 0.04167, 0.0, 0.08333, 0.0, 0.7083, 0.0, 0.6667, 0.0, 0.6667, 0.0, 0.7083, 0.0, 0.9167, 4.375, 0.9583, 4.375, 0.9583, 4.375, 0.9167, 4.375, 0.875, 4.375, 0.9167, 4.375, 0.9167, 4.375, 0.875, 4.375, 0.8333, 4.375, 0.875, 4.375, 0.875, 4.375, 0.8333, 4.375, 0.7917, 4.375, 0.8333, 4.375, 0.8333, 4.375, 0.7917, 4.375, 0.75, 4.375, 0.7917, 4.375, 0.7917, 4.375, 0.75, 4.375, 0.7083, 4.375, 0.75, 4.375, 0.75, 4.375, 0.7083, 4.375, 0.6667, 4.375, 0.7083, 4.375, 0.7083, 4.375, 0.6667, 4.375, 0.625, 4.375, 0.6667, 4.375, 0.6667, 4.375, 0.625, 4.375, 0.5833, 4.375, 0.625, 4.375, 0.625, 4.375, 0.5833, 4.375, 0.5417, 4.375, 0.5833, 4.375, 0.5833, 4.375, 0.5417, 4.375, 0.5, 4.375, 0.5417, 4.375, 0.5417, 4.375, 0.5, 4.375, 0.4583, 4.375, 0.5, 4.375, 0.5, 4.375, 0.4583, 4.375, 0.4167, 4.375, 0.4583, 4.375, 0.4583, 4.375, 0.4167, 4.375, 0.375, 4.375, 0.4167, 4.375, 0.4167, 4.375, 0.375, 4.375, 0.3333, 4.375, 0.375, 4.375, 0.375, 4.375, 0.3333, 4.375, 0.2917, 4.375, 0.3333, 4.375, 0.3333, 4.375, 0.2917, 4.375, 0.25, 4.375, 0.2917, 4.375, 0.2917, 4.375, 0.25, 4.375, 0.2083, 4.375, 0.25, 4.375, 0.25, 4.375, 0.2083, 4.375, 0.1667, 4.375, 0.2083, 4.375, 0.2083, 4.375, 0.1667, 4.375, 0.125, 4.375, 0.1667, 4.375, 0.1667, 4.375, 0.125, 4.375, 0.9583, 4.375, 1.0, 4.375, 1.0, 4.375, 0.9583, 4.375, 0.9583, 4.375, 1.0, 4.375, 1.0, 4.375, 0.9583, 4.375, 0.9167, 4.375, 0.9583, 4.375, 0.9583, 4.375, 0.9167, 4.375, 1.0, 4.375, 0.125, 4.375, 0.125, 4.375, 1.0, 4.375, 0.04167, 0.0, 0.0, 0.0, 0.0, 0.0, 0.04167, 0.0, 0.08333, 0.0, 0.04167, 0.0, 0.04167, 0.0, 0.08333, 0.0, 0.125, 0.0, 0.08333, 0.0, 0.08333, 0.0, 0.125, 0.0, 0.1667, 0.0, 0.125, 0.0, 0.125, 0.0, 0.1667, 0.0, 0.2083, 0.0, 0.1667, 0.0, 0.1667, 0.0, 0.2083, 0.0, 0.25, 0.0, 0.2083, 0.0, 0.2083, 0.0, 0.25, 0.0, 0.2917, 0.0, 0.25, 0.0, 0.25, 0.0, 0.2917, 0.0, 0.3333, 0.0, 0.2917, 0.0, 0.2917, 0.0, 0.3333, 0.0, 0.375, 0.0, 0.3333, 0.0, 0.3333, 0.0, 0.375, 0.0, 0.4167, 0.0, 0.375, 0.0, 0.375, 0.0, 0.4167, 0.0, 0.4583, 0.0, 0.4167, 0.0, 0.4167, 0.0, 0.4583, 0.0, 0.5, 0.0, 0.4583, 0.0, 0.4583, 0.0, 0.5, 0.0, 0.5417, 0.0, 0.5, 0.0, 0.5, 0.0, 0.5417, 0.0, 0.5833, 0.0, 0.5417, 0.0, 0.5417, 0.0, 0.5833, 0.0, 0.625, 0.0, 0.5833, 0.0, 0.5833, 0.0, 0.625, 0.0, 0.6667, 0.0, 0.625, 0.0, 0.625, 0.0, 0.6667, 0.0, 0.7083, 0.0, 0.6667, 0.0, 0.6667, 0.0, 0.7083, 0.0, 0.75, 0.0, 0.7083, 0.0, 0.7083, 0.0, 0.75, 0.0, 0.7917, 0.0, 0.75, 0.0, 0.75, 0.0, 0.7917, 0.0, 0.8333, 0.0, 0.7917, 0.0, 0.7917, 0.0, 0.8333, 0.0, 0.875, 0.0, 0.8333, 0.0, 0.8333, 0.0, 0.875, 0.0, 0.9167, 0.0, 0.875, 0.0, 0.875, 0.0, 0.9167, 0.0, 0.9583, 0.0, 0.9167, 0.0, 0.9167, 0.0, 0.9583, 0.0, 0.0, 0.0, 0.0, 0.0, 0.0, 0.0, 0.0, 0.0, 0.4583, 0.0, 0.4167, 0.0, 0.4167, 0.0, 0.4583, 0.0, 0.1667, 0.0, 0.125, 0.0, 0.125, 0.0, 0.1667, 0.0, 0.7917, 0.0, 0.75, 0.0, 0.75, 0.0, 0.7917, 0.0, 0.5, 0.0, 0.4583, 0.0, 0.4583, 0.0, 0.5, 0.0, 0.2083, 0.0, 0.1667, 0.0, 0.1667, 0.0, 0.2083, 0.0, 0.8333, 0.0, 0.7917, 0.0, 0.7917, 0.0, 0.8333, 0.0, 0.5417, 0.0, 0.5, 0.0, 0.5, 0.0, 0.5417, 0.0, 0.25, 0.0, 0.2083, 0.0, 0.2083, 0.0, 0.25, 0.0, 0.875, 0.0, 0.8333, 0.0, 0.8333, 0.0, 0.875, 0.0, 0.5833, 0.0, 0.5417, 0.0, 0.5417, 0.0, 0.5833, 0.0, 0.2917, 0.0, 0.25, 0.0, 0.25, 0.0, 0.2917, 0.0, 0.9167, 0.0, 0.875, 0.0, 0.875, 0.0, 0.9167, 0.0, 0.625, 0.0, 0.5833, 0.0, 0.5833, 0.0, 0.625, 0.0, 0.3333, 0.0, 0.2917, 0.0, 0.2917, 0.0, 0.3333, 0.0, 0.9583, 0.0, 0.9167, 0.0, 0.9167, 0.0, 0.9583, 0.0, 0.04167, 0.0, 0.0, 0.0, 0.0, 0.0, 0.04167, 0.0, 0.6667, 0.0, 0.625, 0.0, 0.625, 0.0, 0.6667, 0.0, 0.375, 0.0, 0.3333, 0.0, 0.3333, 0.0, 0.375, 0.0, 0.0, 0.0, 0.0, 0.0, 0.0, 0.0, 0.0, 0.0, 0.08333, 0.0, 0.04167, 0.0, 0.04167, 0.0, 0.08333, 0.0, 0.7083, 0.0, 0.6667, 0.0, 0.6667, 0.0, 0.7083, 0.0, 0.4167, 0.0, 0.375, 0.0, 0.375, 0.0, 0.4167, 0.0, 0.125, 0.0, 0.08333, 0.0, 0.08333, 0.0, 0.125, 0.0, 0.75, 0.0, 0.7083, 0.0, 0.7083, 0.0, 0.75, 0.0])
me_plane_004.materials.append(mat_material)
me_plane_004.use_remesh_fix_poles = True
me_plane_004.use_remesh_preserve_attributes = False
me_plane_004.use_mirror_vertex_groups = False
me_plane_004.update()

# ---- objects
ob_screw_modifier = bpy.data.objects.new('Screw Modifier', me_plane_001)
ob_circle = bpy.data.objects.new('Circle', me_circle_002)
ob_screw_modifier_001 = bpy.data.objects.new('Screw Modifier.001', me_plane_004)

# ---- transforms, parenting, visibility, modifiers, constraints
ob_screw_modifier.location = (0.0, 0.0, 0.0)
ob_screw_modifier.lineart.crease_threshold = 0.0
_m = ob_screw_modifier.modifiers.new('Screw', 'SCREW')
_m.steps = 24
_m.screw_offset = 6.25
_m.use_merge_vertices = True
_m.use_smooth_shade = False
ob_circle.parent = ob_screw_modifier
ob_circle.location = (0.0, 0.0, -1.875)
ob_circle.lineart.crease_threshold = 0.0
ob_screw_modifier_001.location = (0.0, 0.0, 0.0)
ob_screw_modifier_001.lineart.crease_threshold = 0.0
_vg = ob_screw_modifier_001.vertex_groups.new(name='Group')
_m = ob_screw_modifier_001.modifiers.new('Subdivision', 'SUBSURF')
_m.uv_smooth = 'PRESERVE_CORNERS'
_m.levels = 2
_m.show_only_control_edges = False

# ---- collection membership
col_collection.objects.link(ob_screw_modifier)
col_collection.objects.link(ob_circle)
col_collection.objects.link(ob_screw_modifier_001)

# ---- scene / render settings (as saved in the file)
scene.frame_start = 1; scene.frame_end = 250; scene.frame_set(1)
scene.render.engine = 'BLENDER_EEVEE_NEXT'
scene.cycles.use_denoising = False
scene.cycles.samples = 128
scene.cycles.sampling_pattern = 'TABULATED_SOBOL'
scene.cycles.use_adaptive_sampling = False
scene.cycles.use_light_tree = False
scene.view_settings.view_transform = 'Filmic'
scene.unit_settings.scale_length = 0.001
bpy.context.view_layer.update()

# ---- added for rendering (the .blend has no active camera and no usable light): camera, sun
cam_auto = bpy.data.cameras.new('AutoCamera')
cam_auto.lens = 50.0
cam_auto.sensor_width = 36.0
cam_auto.clip_end = 1641.35
ob_auto_camera = bpy.data.objects.new('AutoCamera', cam_auto)
scene.collection.objects.link(ob_auto_camera)
ob_auto_camera.location = (93.5249, -112.23, 76.4551)
ob_auto_camera.rotation_euler = (1.09748, -7.21219e-08, 0.694738)
scene.camera = ob_auto_camera
light_auto_sun = bpy.data.lights.new('AutoSun', 'SUN')
light_auto_sun.energy = 3.0
light_auto_sun.angle = 0.0523599
ob_auto_sun = bpy.data.objects.new('AutoSun', light_auto_sun)
scene.collection.objects.link(ob_auto_sun)
ob_auto_sun.rotation_euler = (0.872665, 0.174533, 0.523599)
bpy.context.view_layer.update()
